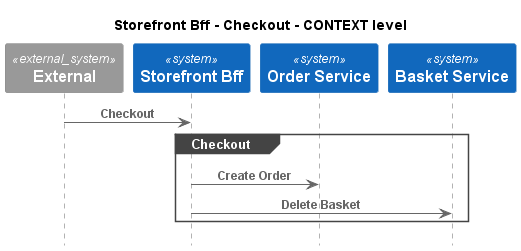

The diagram above was rendered by PlantUML. Its source (embedded in the PNG):
@startuml
!pragma layout smetana
!include ..\..\..\..\.c4s\C4_Sequence.puml

title Storefront Bff - Checkout - CONTEXT level

System_Ext(C4InterFlow.SoftwareSystems.ExternalSystem, "External", "")
System(ECommercePlatform.SoftwareSystems.StorefrontBff, "Storefront Bff", "")
System(ECommercePlatform.SoftwareSystems.OrderService, "Order Service", "")
System(ECommercePlatform.SoftwareSystems.BasketService, "Basket Service", "")

Rel(C4InterFlow.SoftwareSystems.ExternalSystem, ECommercePlatform.SoftwareSystems.StorefrontBff, "Checkout")
group Checkout
Rel(ECommercePlatform.SoftwareSystems.StorefrontBff, ECommercePlatform.SoftwareSystems.OrderService, "Create Order")
Rel(ECommercePlatform.SoftwareSystems.StorefrontBff, ECommercePlatform.SoftwareSystems.BasketService, "Delete Basket")
end


@enduml